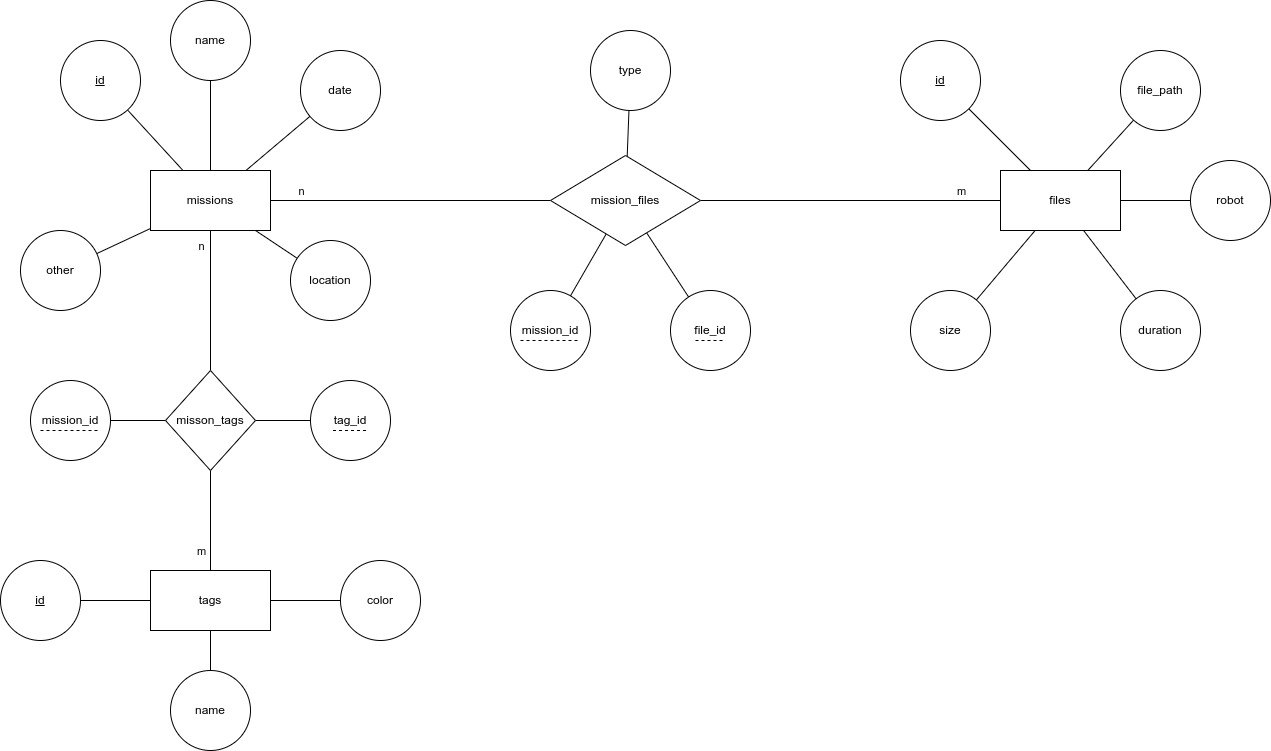

The diagram above was exported from draw.io. Its source (the exported page's mxGraphModel, read from the mxfile embedded in the PNG):
<mxGraphModel dx="2501" dy="788" grid="1" gridSize="10" guides="1" tooltips="1" connect="1" arrows="1" fold="1" page="1" pageScale="1" pageWidth="827" pageHeight="1169" math="0" shadow="0">
  <root>
    <mxCell id="0" />
    <mxCell id="1" parent="0" />
    <mxCell id="IEV2_4xZXgcrZPCh5aBY-7" value="" style="edgeStyle=none;shape=connector;rounded=0;orthogonalLoop=1;jettySize=auto;html=1;strokeColor=default;align=center;verticalAlign=middle;fontFamily=Helvetica;fontSize=11;fontColor=default;labelBackgroundColor=default;endArrow=none;" parent="1" source="IEV2_4xZXgcrZPCh5aBY-1" target="IEV2_4xZXgcrZPCh5aBY-6" edge="1">
      <mxGeometry relative="1" as="geometry" />
    </mxCell>
    <mxCell id="IEV2_4xZXgcrZPCh5aBY-9" value="" style="edgeStyle=none;shape=connector;rounded=0;orthogonalLoop=1;jettySize=auto;html=1;strokeColor=default;align=center;verticalAlign=middle;fontFamily=Helvetica;fontSize=11;fontColor=default;labelBackgroundColor=default;endArrow=none;" parent="1" source="IEV2_4xZXgcrZPCh5aBY-1" target="IEV2_4xZXgcrZPCh5aBY-8" edge="1">
      <mxGeometry relative="1" as="geometry" />
    </mxCell>
    <mxCell id="IEV2_4xZXgcrZPCh5aBY-11" value="" style="edgeStyle=none;shape=connector;rounded=0;orthogonalLoop=1;jettySize=auto;html=1;strokeColor=default;align=center;verticalAlign=middle;fontFamily=Helvetica;fontSize=11;fontColor=default;labelBackgroundColor=default;endArrow=none;" parent="1" source="IEV2_4xZXgcrZPCh5aBY-1" target="IEV2_4xZXgcrZPCh5aBY-10" edge="1">
      <mxGeometry relative="1" as="geometry" />
    </mxCell>
    <mxCell id="IEV2_4xZXgcrZPCh5aBY-13" value="" style="edgeStyle=none;shape=connector;rounded=0;orthogonalLoop=1;jettySize=auto;html=1;strokeColor=default;align=center;verticalAlign=middle;fontFamily=Helvetica;fontSize=11;fontColor=default;labelBackgroundColor=default;endArrow=none;" parent="1" source="IEV2_4xZXgcrZPCh5aBY-1" target="IEV2_4xZXgcrZPCh5aBY-12" edge="1">
      <mxGeometry relative="1" as="geometry" />
    </mxCell>
    <mxCell id="IEV2_4xZXgcrZPCh5aBY-15" value="" style="edgeStyle=none;shape=connector;rounded=0;orthogonalLoop=1;jettySize=auto;html=1;strokeColor=default;align=center;verticalAlign=middle;fontFamily=Helvetica;fontSize=11;fontColor=default;labelBackgroundColor=default;endArrow=none;" parent="1" source="IEV2_4xZXgcrZPCh5aBY-1" target="IEV2_4xZXgcrZPCh5aBY-14" edge="1">
      <mxGeometry relative="1" as="geometry" />
    </mxCell>
    <mxCell id="SEpBGBXVKz4lL8wIs69e-5" value="n" style="edgeLabel;html=1;align=center;verticalAlign=middle;resizable=0;points=[];fontFamily=Helvetica;fontSize=11;fontColor=default;labelBackgroundColor=default;" parent="IEV2_4xZXgcrZPCh5aBY-15" vertex="1" connectable="0">
      <mxGeometry x="-0.1929" y="-4" relative="1" as="geometry">
        <mxPoint x="-83" y="-14" as="offset" />
      </mxGeometry>
    </mxCell>
    <mxCell id="IEV2_4xZXgcrZPCh5aBY-18" value="" style="edgeStyle=none;shape=connector;rounded=0;orthogonalLoop=1;jettySize=auto;html=1;strokeColor=default;align=center;verticalAlign=middle;fontFamily=Helvetica;fontSize=11;fontColor=default;labelBackgroundColor=default;endArrow=none;" parent="1" source="IEV2_4xZXgcrZPCh5aBY-2" target="IEV2_4xZXgcrZPCh5aBY-17" edge="1">
      <mxGeometry relative="1" as="geometry" />
    </mxCell>
    <mxCell id="IEV2_4xZXgcrZPCh5aBY-37" value="" style="edgeStyle=none;shape=connector;rounded=0;orthogonalLoop=1;jettySize=auto;html=1;strokeColor=default;align=center;verticalAlign=middle;fontFamily=Helvetica;fontSize=11;fontColor=default;labelBackgroundColor=default;endArrow=none;" parent="1" source="IEV2_4xZXgcrZPCh5aBY-1" target="IEV2_4xZXgcrZPCh5aBY-36" edge="1">
      <mxGeometry relative="1" as="geometry" />
    </mxCell>
    <mxCell id="yFVp-f67cgObmFMIJafd-4" value="" style="edgeStyle=none;shape=connector;rounded=0;orthogonalLoop=1;jettySize=auto;html=1;labelBackgroundColor=default;strokeColor=default;align=center;verticalAlign=middle;fontFamily=Helvetica;fontSize=11;fontColor=default;endArrow=none;" parent="1" source="IEV2_4xZXgcrZPCh5aBY-1" target="yFVp-f67cgObmFMIJafd-3" edge="1">
      <mxGeometry relative="1" as="geometry" />
    </mxCell>
    <mxCell id="yFVp-f67cgObmFMIJafd-20" value="n" style="edgeLabel;html=1;align=center;verticalAlign=middle;resizable=0;points=[];fontSize=11;fontFamily=Helvetica;fontColor=default;" parent="yFVp-f67cgObmFMIJafd-4" vertex="1" connectable="0">
      <mxGeometry x="-0.1714" y="2" relative="1" as="geometry">
        <mxPoint x="-12" y="-43" as="offset" />
      </mxGeometry>
    </mxCell>
    <mxCell id="IEV2_4xZXgcrZPCh5aBY-1" value="missions" style="rounded=0;whiteSpace=wrap;html=1;" parent="1" vertex="1">
      <mxGeometry y="190" width="120" height="60" as="geometry" />
    </mxCell>
    <mxCell id="IEV2_4xZXgcrZPCh5aBY-16" value="" style="edgeStyle=none;shape=connector;rounded=0;orthogonalLoop=1;jettySize=auto;html=1;strokeColor=default;align=center;verticalAlign=middle;fontFamily=Helvetica;fontSize=11;fontColor=default;labelBackgroundColor=default;endArrow=none;" parent="1" source="IEV2_4xZXgcrZPCh5aBY-2" target="IEV2_4xZXgcrZPCh5aBY-14" edge="1">
      <mxGeometry relative="1" as="geometry" />
    </mxCell>
    <mxCell id="SEpBGBXVKz4lL8wIs69e-6" value="m" style="edgeLabel;html=1;align=center;verticalAlign=middle;resizable=0;points=[];fontFamily=Helvetica;fontSize=11;fontColor=default;labelBackgroundColor=default;" parent="IEV2_4xZXgcrZPCh5aBY-16" vertex="1" connectable="0">
      <mxGeometry x="-0.4133" y="4" relative="1" as="geometry">
        <mxPoint x="48" y="-14" as="offset" />
      </mxGeometry>
    </mxCell>
    <mxCell id="IEV2_4xZXgcrZPCh5aBY-26" value="" style="edgeStyle=none;shape=connector;rounded=0;orthogonalLoop=1;jettySize=auto;html=1;strokeColor=default;align=center;verticalAlign=middle;fontFamily=Helvetica;fontSize=11;fontColor=default;labelBackgroundColor=default;endArrow=none;" parent="1" source="IEV2_4xZXgcrZPCh5aBY-2" target="IEV2_4xZXgcrZPCh5aBY-25" edge="1">
      <mxGeometry relative="1" as="geometry" />
    </mxCell>
    <mxCell id="IEV2_4xZXgcrZPCh5aBY-28" value="" style="edgeStyle=none;shape=connector;rounded=0;orthogonalLoop=1;jettySize=auto;html=1;strokeColor=default;align=center;verticalAlign=middle;fontFamily=Helvetica;fontSize=11;fontColor=default;labelBackgroundColor=default;endArrow=none;" parent="1" source="IEV2_4xZXgcrZPCh5aBY-2" target="IEV2_4xZXgcrZPCh5aBY-27" edge="1">
      <mxGeometry relative="1" as="geometry" />
    </mxCell>
    <mxCell id="IEV2_4xZXgcrZPCh5aBY-30" value="" style="edgeStyle=none;shape=connector;rounded=0;orthogonalLoop=1;jettySize=auto;html=1;strokeColor=default;align=center;verticalAlign=middle;fontFamily=Helvetica;fontSize=11;fontColor=default;labelBackgroundColor=default;endArrow=none;" parent="1" source="IEV2_4xZXgcrZPCh5aBY-2" target="IEV2_4xZXgcrZPCh5aBY-29" edge="1">
      <mxGeometry relative="1" as="geometry" />
    </mxCell>
    <mxCell id="IEV2_4xZXgcrZPCh5aBY-33" value="" style="edgeStyle=none;shape=connector;rounded=0;orthogonalLoop=1;jettySize=auto;html=1;strokeColor=default;align=center;verticalAlign=middle;fontFamily=Helvetica;fontSize=11;fontColor=default;labelBackgroundColor=default;endArrow=none;" parent="1" source="IEV2_4xZXgcrZPCh5aBY-2" target="IEV2_4xZXgcrZPCh5aBY-32" edge="1">
      <mxGeometry relative="1" as="geometry" />
    </mxCell>
    <mxCell id="IEV2_4xZXgcrZPCh5aBY-2" value="files" style="rounded=0;whiteSpace=wrap;html=1;" parent="1" vertex="1">
      <mxGeometry x="850" y="190" width="120" height="60" as="geometry" />
    </mxCell>
    <mxCell id="IEV2_4xZXgcrZPCh5aBY-6" value="name" style="ellipse;whiteSpace=wrap;html=1;rounded=0;" parent="1" vertex="1">
      <mxGeometry x="20" y="20" width="80" height="80" as="geometry" />
    </mxCell>
    <mxCell id="IEV2_4xZXgcrZPCh5aBY-8" value="&lt;u&gt;id&lt;/u&gt;" style="ellipse;whiteSpace=wrap;html=1;rounded=0;" parent="1" vertex="1">
      <mxGeometry x="-90" y="60" width="80" height="80" as="geometry" />
    </mxCell>
    <mxCell id="IEV2_4xZXgcrZPCh5aBY-10" value="location" style="ellipse;whiteSpace=wrap;html=1;rounded=0;" parent="1" vertex="1">
      <mxGeometry x="140" y="260" width="80" height="80" as="geometry" />
    </mxCell>
    <mxCell id="IEV2_4xZXgcrZPCh5aBY-12" value="other" style="ellipse;whiteSpace=wrap;html=1;rounded=0;" parent="1" vertex="1">
      <mxGeometry x="-130" y="250" width="80" height="80" as="geometry" />
    </mxCell>
    <mxCell id="IEV2_4xZXgcrZPCh5aBY-20" value="" style="edgeStyle=none;shape=connector;rounded=0;orthogonalLoop=1;jettySize=auto;html=1;strokeColor=default;align=center;verticalAlign=middle;fontFamily=Helvetica;fontSize=11;fontColor=default;labelBackgroundColor=default;endArrow=none;" parent="1" source="IEV2_4xZXgcrZPCh5aBY-14" target="IEV2_4xZXgcrZPCh5aBY-19" edge="1">
      <mxGeometry relative="1" as="geometry" />
    </mxCell>
    <mxCell id="IEV2_4xZXgcrZPCh5aBY-22" value="" style="edgeStyle=none;shape=connector;rounded=0;orthogonalLoop=1;jettySize=auto;html=1;strokeColor=default;align=center;verticalAlign=middle;fontFamily=Helvetica;fontSize=11;fontColor=default;labelBackgroundColor=default;endArrow=none;" parent="1" source="IEV2_4xZXgcrZPCh5aBY-14" target="IEV2_4xZXgcrZPCh5aBY-21" edge="1">
      <mxGeometry relative="1" as="geometry" />
    </mxCell>
    <mxCell id="IEV2_4xZXgcrZPCh5aBY-24" value="" style="edgeStyle=none;shape=connector;rounded=0;orthogonalLoop=1;jettySize=auto;html=1;strokeColor=default;align=center;verticalAlign=middle;fontFamily=Helvetica;fontSize=11;fontColor=default;labelBackgroundColor=default;endArrow=none;" parent="1" source="IEV2_4xZXgcrZPCh5aBY-14" target="IEV2_4xZXgcrZPCh5aBY-23" edge="1">
      <mxGeometry relative="1" as="geometry" />
    </mxCell>
    <mxCell id="IEV2_4xZXgcrZPCh5aBY-14" value="mission_files" style="rhombus;whiteSpace=wrap;html=1;rounded=0;" parent="1" vertex="1">
      <mxGeometry x="400" y="175" width="150" height="90" as="geometry" />
    </mxCell>
    <mxCell id="IEV2_4xZXgcrZPCh5aBY-17" value="robot" style="ellipse;whiteSpace=wrap;html=1;rounded=0;" parent="1" vertex="1">
      <mxGeometry x="1040" y="180" width="80" height="80" as="geometry" />
    </mxCell>
    <mxCell id="IEV2_4xZXgcrZPCh5aBY-23" value="type" style="ellipse;whiteSpace=wrap;html=1;rounded=0;" parent="1" vertex="1">
      <mxGeometry x="440" y="50" width="80" height="80" as="geometry" />
    </mxCell>
    <mxCell id="IEV2_4xZXgcrZPCh5aBY-25" value="&lt;u&gt;id&lt;/u&gt;" style="ellipse;whiteSpace=wrap;html=1;rounded=0;" parent="1" vertex="1">
      <mxGeometry x="750" y="60" width="80" height="80" as="geometry" />
    </mxCell>
    <mxCell id="IEV2_4xZXgcrZPCh5aBY-27" value="duration" style="ellipse;whiteSpace=wrap;html=1;rounded=0;" parent="1" vertex="1">
      <mxGeometry x="970" y="310" width="80" height="80" as="geometry" />
    </mxCell>
    <mxCell id="IEV2_4xZXgcrZPCh5aBY-29" value="file_path" style="ellipse;whiteSpace=wrap;html=1;rounded=0;" parent="1" vertex="1">
      <mxGeometry x="970" y="70" width="80" height="80" as="geometry" />
    </mxCell>
    <mxCell id="IEV2_4xZXgcrZPCh5aBY-32" value="size" style="ellipse;whiteSpace=wrap;html=1;rounded=0;" parent="1" vertex="1">
      <mxGeometry x="760" y="310" width="80" height="80" as="geometry" />
    </mxCell>
    <mxCell id="IEV2_4xZXgcrZPCh5aBY-36" value="date" style="ellipse;whiteSpace=wrap;html=1;rounded=0;" parent="1" vertex="1">
      <mxGeometry x="150" y="70" width="80" height="80" as="geometry" />
    </mxCell>
    <mxCell id="SEpBGBXVKz4lL8wIs69e-3" value="" style="group" parent="1" vertex="1" connectable="0">
      <mxGeometry x="520" y="310" width="80" height="80" as="geometry" />
    </mxCell>
    <mxCell id="IEV2_4xZXgcrZPCh5aBY-19" value="file_id" style="ellipse;whiteSpace=wrap;html=1;rounded=0;" parent="SEpBGBXVKz4lL8wIs69e-3" vertex="1">
      <mxGeometry width="80" height="80" as="geometry" />
    </mxCell>
    <mxCell id="SEpBGBXVKz4lL8wIs69e-2" value="" style="endArrow=none;dashed=1;html=1;rounded=0;strokeColor=default;align=center;verticalAlign=middle;fontFamily=Helvetica;fontSize=11;fontColor=default;labelBackgroundColor=default;" parent="SEpBGBXVKz4lL8wIs69e-3" edge="1">
      <mxGeometry width="50" height="50" relative="1" as="geometry">
        <mxPoint x="25" y="50" as="sourcePoint" />
        <mxPoint x="55" y="50" as="targetPoint" />
      </mxGeometry>
    </mxCell>
    <mxCell id="SEpBGBXVKz4lL8wIs69e-4" value="" style="group" parent="1" vertex="1" connectable="0">
      <mxGeometry x="360" y="310" width="80" height="80" as="geometry" />
    </mxCell>
    <mxCell id="IEV2_4xZXgcrZPCh5aBY-21" value="mission_id" style="ellipse;whiteSpace=wrap;html=1;rounded=0;" parent="SEpBGBXVKz4lL8wIs69e-4" vertex="1">
      <mxGeometry width="80" height="80" as="geometry" />
    </mxCell>
    <mxCell id="SEpBGBXVKz4lL8wIs69e-1" value="" style="endArrow=none;dashed=1;html=1;rounded=0;strokeColor=default;align=center;verticalAlign=middle;fontFamily=Helvetica;fontSize=11;fontColor=default;labelBackgroundColor=default;" parent="SEpBGBXVKz4lL8wIs69e-4" edge="1">
      <mxGeometry width="50" height="50" relative="1" as="geometry">
        <mxPoint x="10" y="50" as="sourcePoint" />
        <mxPoint x="70" y="50" as="targetPoint" />
      </mxGeometry>
    </mxCell>
    <mxCell id="yFVp-f67cgObmFMIJafd-6" value="" style="edgeStyle=none;shape=connector;rounded=0;orthogonalLoop=1;jettySize=auto;html=1;labelBackgroundColor=default;strokeColor=default;align=center;verticalAlign=middle;fontFamily=Helvetica;fontSize=11;fontColor=default;endArrow=none;" parent="1" source="yFVp-f67cgObmFMIJafd-3" target="yFVp-f67cgObmFMIJafd-5" edge="1">
      <mxGeometry relative="1" as="geometry" />
    </mxCell>
    <mxCell id="yFVp-f67cgObmFMIJafd-21" value="m" style="edgeLabel;html=1;align=center;verticalAlign=middle;resizable=0;points=[];fontSize=11;fontFamily=Helvetica;fontColor=default;" parent="yFVp-f67cgObmFMIJafd-6" vertex="1" connectable="0">
      <mxGeometry x="0.06" y="-3" relative="1" as="geometry">
        <mxPoint x="-7" y="27" as="offset" />
      </mxGeometry>
    </mxCell>
    <mxCell id="yFVp-f67cgObmFMIJafd-12" value="" style="edgeStyle=none;shape=connector;rounded=0;orthogonalLoop=1;jettySize=auto;html=1;labelBackgroundColor=default;strokeColor=default;align=center;verticalAlign=middle;fontFamily=Helvetica;fontSize=11;fontColor=default;endArrow=none;" parent="1" source="yFVp-f67cgObmFMIJafd-3" target="yFVp-f67cgObmFMIJafd-11" edge="1">
      <mxGeometry relative="1" as="geometry" />
    </mxCell>
    <mxCell id="yFVp-f67cgObmFMIJafd-16" value="" style="edgeStyle=none;shape=connector;rounded=0;orthogonalLoop=1;jettySize=auto;html=1;labelBackgroundColor=default;strokeColor=default;align=center;verticalAlign=middle;fontFamily=Helvetica;fontSize=11;fontColor=default;endArrow=none;" parent="1" source="yFVp-f67cgObmFMIJafd-3" target="yFVp-f67cgObmFMIJafd-15" edge="1">
      <mxGeometry relative="1" as="geometry" />
    </mxCell>
    <mxCell id="yFVp-f67cgObmFMIJafd-3" value="misson_tags" style="rhombus;whiteSpace=wrap;html=1;rounded=0;" parent="1" vertex="1">
      <mxGeometry x="15" y="390" width="90" height="100" as="geometry" />
    </mxCell>
    <mxCell id="yFVp-f67cgObmFMIJafd-8" value="" style="edgeStyle=none;shape=connector;rounded=0;orthogonalLoop=1;jettySize=auto;html=1;labelBackgroundColor=default;strokeColor=default;align=center;verticalAlign=middle;fontFamily=Helvetica;fontSize=11;fontColor=default;endArrow=none;" parent="1" source="yFVp-f67cgObmFMIJafd-5" target="yFVp-f67cgObmFMIJafd-7" edge="1">
      <mxGeometry relative="1" as="geometry" />
    </mxCell>
    <mxCell id="yFVp-f67cgObmFMIJafd-10" value="" style="edgeStyle=none;shape=connector;rounded=0;orthogonalLoop=1;jettySize=auto;html=1;labelBackgroundColor=default;strokeColor=default;align=center;verticalAlign=middle;fontFamily=Helvetica;fontSize=11;fontColor=default;endArrow=none;" parent="1" source="yFVp-f67cgObmFMIJafd-5" target="yFVp-f67cgObmFMIJafd-9" edge="1">
      <mxGeometry relative="1" as="geometry" />
    </mxCell>
    <mxCell id="k9PQbAMsjBmC_e2OMfDV-5" value="" style="edgeStyle=none;shape=connector;rounded=0;orthogonalLoop=1;jettySize=auto;html=1;labelBackgroundColor=default;strokeColor=default;align=center;verticalAlign=middle;fontFamily=Helvetica;fontSize=11;fontColor=default;endArrow=none;" edge="1" parent="1" source="yFVp-f67cgObmFMIJafd-5" target="k9PQbAMsjBmC_e2OMfDV-4">
      <mxGeometry relative="1" as="geometry" />
    </mxCell>
    <mxCell id="yFVp-f67cgObmFMIJafd-5" value="tags" style="whiteSpace=wrap;html=1;rounded=0;" parent="1" vertex="1">
      <mxGeometry y="590" width="120" height="60" as="geometry" />
    </mxCell>
    <mxCell id="yFVp-f67cgObmFMIJafd-7" value="&lt;u&gt;id&lt;/u&gt;" style="ellipse;whiteSpace=wrap;html=1;rounded=0;" parent="1" vertex="1">
      <mxGeometry x="-150" y="580" width="80" height="80" as="geometry" />
    </mxCell>
    <mxCell id="yFVp-f67cgObmFMIJafd-9" value="name" style="ellipse;whiteSpace=wrap;html=1;rounded=0;" parent="1" vertex="1">
      <mxGeometry x="20" y="690" width="80" height="80" as="geometry" />
    </mxCell>
    <mxCell id="yFVp-f67cgObmFMIJafd-14" value="" style="group" parent="1" vertex="1" connectable="0">
      <mxGeometry x="-120" y="400" width="80" height="80" as="geometry" />
    </mxCell>
    <mxCell id="yFVp-f67cgObmFMIJafd-11" value="mission_id" style="ellipse;whiteSpace=wrap;html=1;rounded=0;" parent="yFVp-f67cgObmFMIJafd-14" vertex="1">
      <mxGeometry width="80" height="80" as="geometry" />
    </mxCell>
    <mxCell id="yFVp-f67cgObmFMIJafd-13" value="" style="endArrow=none;dashed=1;html=1;rounded=0;labelBackgroundColor=default;strokeColor=default;align=center;verticalAlign=middle;fontFamily=Helvetica;fontSize=11;fontColor=default;shape=connector;" parent="yFVp-f67cgObmFMIJafd-14" edge="1">
      <mxGeometry width="50" height="50" relative="1" as="geometry">
        <mxPoint x="10" y="50" as="sourcePoint" />
        <mxPoint x="70" y="50" as="targetPoint" />
      </mxGeometry>
    </mxCell>
    <mxCell id="yFVp-f67cgObmFMIJafd-19" value="" style="group" parent="1" vertex="1" connectable="0">
      <mxGeometry x="160" y="400" width="80" height="80" as="geometry" />
    </mxCell>
    <mxCell id="yFVp-f67cgObmFMIJafd-15" value="tag_id" style="ellipse;whiteSpace=wrap;html=1;rounded=0;" parent="yFVp-f67cgObmFMIJafd-19" vertex="1">
      <mxGeometry width="80" height="80" as="geometry" />
    </mxCell>
    <mxCell id="yFVp-f67cgObmFMIJafd-18" value="" style="endArrow=none;dashed=1;html=1;rounded=0;labelBackgroundColor=default;strokeColor=default;align=center;verticalAlign=middle;fontFamily=Helvetica;fontSize=11;fontColor=default;shape=connector;" parent="yFVp-f67cgObmFMIJafd-19" edge="1">
      <mxGeometry width="50" height="50" relative="1" as="geometry">
        <mxPoint x="22.5" y="50" as="sourcePoint" />
        <mxPoint x="57.5" y="50" as="targetPoint" />
      </mxGeometry>
    </mxCell>
    <mxCell id="k9PQbAMsjBmC_e2OMfDV-4" value="color" style="ellipse;whiteSpace=wrap;html=1;rounded=0;" vertex="1" parent="1">
      <mxGeometry x="190" y="580" width="80" height="80" as="geometry" />
    </mxCell>
  </root>
</mxGraphModel>